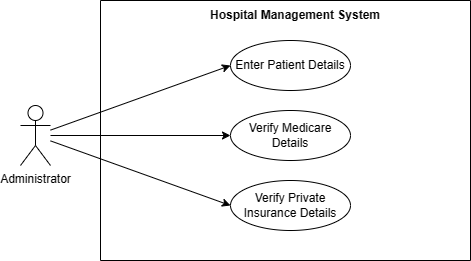

The diagram above was exported from draw.io. Its source (the exported page's mxGraphModel, read from the mxfile embedded in the PNG):
<mxGraphModel dx="979" dy="430" grid="1" gridSize="10" guides="1" tooltips="1" connect="1" arrows="1" fold="1" page="1" pageScale="1" pageWidth="850" pageHeight="1100" math="0" shadow="0">
  <root>
    <mxCell id="0" />
    <mxCell id="1" parent="0" />
    <mxCell id="Nj1jVN-DcrvmllIbdu8o-2" value="" style="swimlane;startSize=0;" vertex="1" parent="1">
      <mxGeometry x="210" y="20" width="370" height="260" as="geometry" />
    </mxCell>
    <mxCell id="Nj1jVN-DcrvmllIbdu8o-3" value="&lt;b&gt;Hospital Management System&lt;/b&gt;" style="text;html=1;strokeColor=none;fillColor=none;align=center;verticalAlign=middle;whiteSpace=wrap;rounded=0;" vertex="1" parent="Nj1jVN-DcrvmllIbdu8o-2">
      <mxGeometry x="90" width="210" height="30" as="geometry" />
    </mxCell>
    <mxCell id="Nj1jVN-DcrvmllIbdu8o-4" value="Enter Patient Details" style="ellipse;whiteSpace=wrap;html=1;" vertex="1" parent="Nj1jVN-DcrvmllIbdu8o-2">
      <mxGeometry x="130" y="40" width="120" height="50" as="geometry" />
    </mxCell>
    <mxCell id="Nj1jVN-DcrvmllIbdu8o-5" value="Verify Medicare Details" style="ellipse;whiteSpace=wrap;html=1;" vertex="1" parent="Nj1jVN-DcrvmllIbdu8o-2">
      <mxGeometry x="130" y="110" width="120" height="50" as="geometry" />
    </mxCell>
    <mxCell id="Nj1jVN-DcrvmllIbdu8o-6" value="Verify Private Insurance Details" style="ellipse;whiteSpace=wrap;html=1;" vertex="1" parent="Nj1jVN-DcrvmllIbdu8o-2">
      <mxGeometry x="130" y="180" width="120" height="50" as="geometry" />
    </mxCell>
    <mxCell id="Nj1jVN-DcrvmllIbdu8o-10" value="Administrator" style="shape=umlActor;verticalLabelPosition=bottom;verticalAlign=top;html=1;outlineConnect=0;" vertex="1" parent="1">
      <mxGeometry x="130" y="125" width="30" height="60" as="geometry" />
    </mxCell>
    <mxCell id="Nj1jVN-DcrvmllIbdu8o-11" value="" style="endArrow=classic;html=1;rounded=0;entryX=0;entryY=0.5;entryDx=0;entryDy=0;" edge="1" parent="1" source="Nj1jVN-DcrvmllIbdu8o-10" target="Nj1jVN-DcrvmllIbdu8o-4">
      <mxGeometry width="50" height="50" relative="1" as="geometry">
        <mxPoint x="120" y="240" as="sourcePoint" />
        <mxPoint x="450" y="180" as="targetPoint" />
      </mxGeometry>
    </mxCell>
    <mxCell id="Nj1jVN-DcrvmllIbdu8o-12" value="" style="endArrow=classic;html=1;rounded=0;entryX=0;entryY=0.5;entryDx=0;entryDy=0;" edge="1" parent="1" source="Nj1jVN-DcrvmllIbdu8o-10" target="Nj1jVN-DcrvmllIbdu8o-5">
      <mxGeometry width="50" height="50" relative="1" as="geometry">
        <mxPoint x="400" y="230" as="sourcePoint" />
        <mxPoint x="450" y="180" as="targetPoint" />
      </mxGeometry>
    </mxCell>
    <mxCell id="Nj1jVN-DcrvmllIbdu8o-13" value="" style="endArrow=classic;html=1;rounded=0;entryX=0;entryY=0.5;entryDx=0;entryDy=0;" edge="1" parent="1" source="Nj1jVN-DcrvmllIbdu8o-10" target="Nj1jVN-DcrvmllIbdu8o-6">
      <mxGeometry width="50" height="50" relative="1" as="geometry">
        <mxPoint x="400" y="300" as="sourcePoint" />
        <mxPoint x="450" y="250" as="targetPoint" />
      </mxGeometry>
    </mxCell>
  </root>
</mxGraphModel>